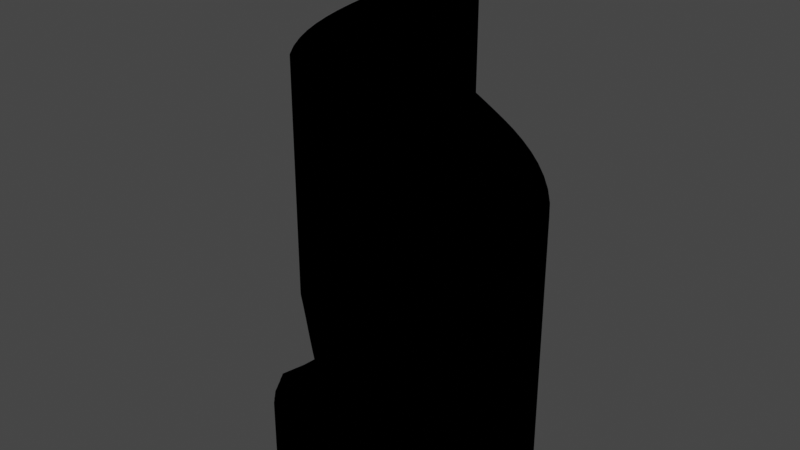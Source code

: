 # Source: untitled.blend  (saved by Blender 2.80.60; exported with 4.5.12 LTS)
import bpy
from mathutils import Matrix  # noqa: F401  (used for matrix-valued properties, if any)

bpy.ops.wm.read_factory_settings(use_empty=True)
scene = bpy.context.scene
scene.name = 'Scene'

# ---- collections
col_collection = bpy.data.collections.new('Collection'); scene.collection.children.link(col_collection)
col_untitled_3_svg = bpy.data.collections.new('Untitled-3.svg'); scene.collection.children.link(col_untitled_3_svg)

# ---- materials (node trees are filled in below, after node groups)
mat_svgmat = bpy.data.materials.new('SVGMat')
mat_svgmat.use_transparent_shadow = False
mat_svgmat.diffuse_color = (0.0, 0.0, 0.0, 1.0)
mat_svgmat.roughness = 0.25

# ---- material node trees

# ---- world
world_world = bpy.data.worlds.new('World'); scene.world = world_world
world_world.use_nodes = True; world_world.node_tree.nodes.clear()
_N = world_world.node_tree.nodes; _L = world_world.node_tree.links
n0 = _N.new('ShaderNodeOutputWorld'); n0.name = 'World Output'; n0.location = (300, 300)
n1 = _N.new('ShaderNodeBackground'); n1.name = 'Background'; n1.location = (10, 300)
n1.inputs[0].default_value = (0.05088, 0.05088, 0.05088, 1.0)
_L.new(n1.outputs[0], n0.inputs[0])
n0.is_active_output = True
world_world.color = (0.05088, 0.05088, 0.05088)
world_world.use_sun_shadow = False
world_world.sun_shadow_jitter_overblur = 0.0

# ---- cameras
cam_camera = bpy.data.cameras.new('Camera')
cam_camera.clip_end = 100.0
cam_camera.ortho_scale = 7.314
cam_camera.dof.focus_distance = 0.0
cam_camera.dof.aperture_fstop = 128.0

# ---- lights
light_light = bpy.data.lights.new('Light', 'POINT')
light_light.transmission_factor = 0.0
light_light.cutoff_distance = 30.0
light_light.energy = 1000.0
light_light.shadow_buffer_clip_start = 1.001
light_light.shadow_soft_size = 0.1
light_light.shadow_maximum_resolution = 0.006
light_light.use_absolute_resolution = True

# ---- meshes
me_cucurve = bpy.data.meshes.new('CUCurve')
me_cucurve.from_pydata([(-0.01069, -0.001008, 0.01), (-0.01215, 0.0005243, 0.01), (-0.01344, 0.002135, 0.01), (-0.01459, 0.003817, 0.01), (-0.0156, 0.00556, 0.01), (-0.01649, 0.007359, 0.01), (-0.01729, 0.009204, 0.01), (-0.018, 0.01109, 0.01), (-0.01864, 0.013, 0.01), (-0.01924, 0.01494, 0.01), (-0.0198, 0.01689, 0.01), (-0.02035, 0.01885, 0.01), (-0.0209, 0.02081, 0.01), (-0.02118, 0.0218, 0.01), (-0.02145, 0.0228, 0.01), (-0.02171, 0.0238, 0.01), (-0.02197, 0.02481, 0.01), (-0.02222, 0.02581, 0.01), (-0.02247, 0.02682, 0.01), (-0.02272, 0.02782, 0.01), (-0.02296, 0.02883, 0.01), (-0.02321, 0.02984, 0.01), (-0.02345, 0.03085, 0.01), (-0.02369, 0.03185, 0.01), (-0.02394, 0.03286, 0.01), (-0.02396, 0.03293, 0.01), (-0.02397, 0.033, 0.01), (-0.02397, 0.03307, 0.01), (-0.02397, 0.03315, 0.01), (-0.02397, 0.03322, 0.01), (-0.02396, 0.0333, 0.01), (-0.02395, 0.03337, 0.01), (-0.02394, 0.03345, 0.01), (-0.02394, 0.03352, 0.01), (-0.02393, 0.0336, 0.01), (-0.02392, 0.03367, 0.01), (-0.02392, 0.03375, 0.01), (-0.02388, 0.0337, 0.01), (-0.02384, 0.03365, 0.01), (-0.02381, 0.0336, 0.01), (-0.02377, 0.03354, 0.01), (-0.02373, 0.03349, 0.01), (-0.0237, 0.03344, 0.01), (-0.02366, 0.03339, 0.01), (-0.02362, 0.03334, 0.01), (-0.02358, 0.03329, 0.01), (-0.02354, 0.03324, 0.01), (-0.0235, 0.0332, 0.01), (-0.02345, 0.03315, 0.01), (-0.02259, 0.03219, 0.01), (-0.0219, 0.03117, 0.01), (-0.02134, 0.03011, 0.01), (-0.0209, 0.029, 0.01), (-0.02054, 0.02786, 0.01), (-0.02025, 0.0267, 0.01), (-0.02001, 0.02552, 0.01), (-0.01978, 0.02434, 0.01), (-0.01954, 0.02316, 0.01), (-0.01927, 0.022, 0.01), (-0.01894, 0.02086, 0.01), (-0.01853, 0.01975, 0.01), (-0.01819, 0.01897, 0.01), (-0.01781, 0.01819, 0.01), (-0.01739, 0.01741, 0.01), (-0.01693, 0.01664, 0.01), (-0.01644, 0.01589, 0.01), (-0.01592, 0.01516, 0.01), (-0.01536, 0.01446, 0.01), (-0.01478, 0.01379, 0.01), (-0.01417, 0.01317, 0.01), (-0.01353, 0.01259, 0.01), (-0.01287, 0.01207, 0.01), (-0.01219, 0.01162, 0.01), (-0.01049, 0.0106, 0.01), (-0.008766, 0.009618, 0.01), (-0.007025, 0.008665, 0.01), (-0.005269, 0.007737, 0.01), (-0.003501, 0.006829, 0.01), (-0.001725, 0.005935, 0.01), (5.794e-05, 0.005051, 0.01), (0.001844, 0.004171, 0.01), (0.003629, 0.003291, 0.01), (0.005412, 0.002405, 0.01), (0.007189, 0.001509, 0.01), (0.008957, 0.0005974, 0.01), (0.01056, -0.0002769, 0.01), (0.01212, -0.001206, 0.01), (0.01363, -0.002194, 0.01), (0.01507, -0.003247, 0.01), (0.01644, -0.004369, 0.01), (0.01773, -0.005566, 0.01), (0.01893, -0.006841, 0.01), (0.02002, -0.008201, 0.01), (0.021, -0.00965, 0.01), (0.02186, -0.01119, 0.01), (0.02258, -0.01283, 0.01), (0.02317, -0.01458, 0.01), (0.02342, -0.01563, 0.01), (0.02361, -0.01671, 0.01), (0.02373, -0.0178, 0.01), (0.0238, -0.01891, 0.01), (0.02383, -0.02003, 0.01), (0.02382, -0.02116, 0.01), (0.02379, -0.0223, 0.01), (0.02375, -0.02344, 0.01), (0.0237, -0.02458, 0.01), (0.02366, -0.02572, 0.01), (0.02364, -0.02685, 0.01), (0.02364, -0.02798, 0.01), (0.02364, -0.02802, 0.01), (0.02363, -0.02807, 0.01), (0.02361, -0.02811, 0.01), (0.02358, -0.02816, 0.01), (0.02354, -0.0282, 0.01), (0.02351, -0.02825, 0.01), (0.02347, -0.0283, 0.01), (0.02343, -0.02834, 0.01), (0.02338, -0.02839, 0.01), (0.02334, -0.02843, 0.01), (0.02331, -0.02848, 0.01), (0.02327, -0.02852, 0.01), (0.02322, -0.02848, 0.01), (0.02317, -0.02843, 0.01), (0.02312, -0.02839, 0.01), (0.02307, -0.02834, 0.01), (0.02301, -0.0283, 0.01), (0.02296, -0.02825, 0.01), (0.02291, -0.0282, 0.01), (0.02286, -0.02816, 0.01), (0.02281, -0.02811, 0.01), (0.02276, -0.02807, 0.01), (0.0227, -0.02802, 0.01), (0.02266, -0.02798, 0.01), (0.0226, -0.0279, 0.01), (0.02254, -0.02782, 0.01), (0.02248, -0.02774, 0.01), (0.02241, -0.02766, 0.01), (0.02235, -0.02758, 0.01), (0.02229, -0.0275, 0.01), (0.02223, -0.02742, 0.01), (0.02216, -0.02735, 0.01), (0.0221, -0.02727, 0.01), (0.02204, -0.02719, 0.01), (0.02198, -0.02711, 0.01), (0.02191, -0.02704, 0.01), (0.022, -0.02599, 0.01), (0.02195, -0.02488, 0.01), (0.02177, -0.02374, 0.01), (0.02145, -0.02257, 0.01), (0.02101, -0.02141, 0.01), (0.02046, -0.02026, 0.01), (0.01979, -0.01914, 0.01), (0.01903, -0.01808, 0.01), (0.01816, -0.0171, 0.01), (0.01722, -0.0162, 0.01), (0.01619, -0.01541, 0.01), (0.01509, -0.01475, 0.01), (0.01414, -0.01428, 0.01), (0.01318, -0.01384, 0.01), (0.0122, -0.01343, 0.01), (0.01121, -0.01304, 0.01), (0.01021, -0.01266, 0.01), (0.009208, -0.01229, 0.01), (0.008209, -0.01191, 0.01), (0.007214, -0.01153, 0.01), (0.006226, -0.01113, 0.01), (0.005249, -0.01072, 0.01), (0.004287, -0.01027, 0.01), (0.003343, -0.009792, 0.01), (0.00219, -0.009162, 0.01), (0.001049, -0.00851, 0.01), (-8.302e-05, -0.00784, 0.01), (-0.001206, -0.007154, 0.01), (-0.002323, -0.006456, 0.01), (-0.003434, -0.005748, 0.01), (-0.004542, -0.005033, 0.01), (-0.005647, -0.004314, 0.01), (-0.006752, -0.003593, 0.01), (-0.007857, -0.002875, 0.01), (-0.008965, -0.002161, 0.01), (-0.01008, -0.001454, 0.01), (-0.01013, -0.001419, 0.01), (-0.01018, -0.001384, 0.01), (-0.01023, -0.001347, 0.01), (-0.01029, -0.00131, 0.01), (-0.01034, -0.001272, 0.01), (-0.01039, -0.001234, 0.01), (-0.01044, -0.001195, 0.01), (-0.01049, -0.001156, 0.01), (-0.01054, -0.001117, 0.01), (-0.01059, -0.001078, 0.01), (-0.01064, -0.00104, 0.01), (-0.01069, -0.001008, -0.01), (-0.01215, 0.0005243, -0.01), (-0.01344, 0.002135, -0.01), (-0.01459, 0.003817, -0.01), (-0.0156, 0.00556, -0.01), (-0.01649, 0.007359, -0.01), (-0.01729, 0.009204, -0.01), (-0.018, 0.01109, -0.01), (-0.01864, 0.013, -0.01), (-0.01924, 0.01494, -0.01), (-0.0198, 0.01689, -0.01), (-0.02035, 0.01885, -0.01), (-0.0209, 0.02081, -0.01), (-0.02118, 0.0218, -0.01), (-0.02145, 0.0228, -0.01), (-0.02171, 0.0238, -0.01), (-0.02197, 0.02481, -0.01), (-0.02222, 0.02581, -0.01), (-0.02247, 0.02682, -0.01), (-0.02272, 0.02782, -0.01), (-0.02296, 0.02883, -0.01), (-0.02321, 0.02984, -0.01), (-0.02345, 0.03085, -0.01), (-0.02369, 0.03185, -0.01), (-0.02394, 0.03286, -0.01), (-0.02396, 0.03293, -0.01), (-0.02397, 0.033, -0.01), (-0.02397, 0.03307, -0.01), (-0.02397, 0.03315, -0.01), (-0.02397, 0.03322, -0.01), (-0.02396, 0.0333, -0.01), (-0.02395, 0.03337, -0.01), (-0.02394, 0.03345, -0.01), (-0.02394, 0.03352, -0.01), (-0.02393, 0.0336, -0.01), (-0.02392, 0.03367, -0.01), (-0.02392, 0.03375, -0.01), (-0.02388, 0.0337, -0.01), (-0.02384, 0.03365, -0.01), (-0.02381, 0.0336, -0.01), (-0.02377, 0.03354, -0.01), (-0.02373, 0.03349, -0.01), (-0.0237, 0.03344, -0.01), (-0.02366, 0.03339, -0.01), (-0.02362, 0.03334, -0.01), (-0.02358, 0.03329, -0.01), (-0.02354, 0.03324, -0.01), (-0.0235, 0.0332, -0.01), (-0.02345, 0.03315, -0.01), (-0.02259, 0.03219, -0.01), (-0.0219, 0.03117, -0.01), (-0.02134, 0.03011, -0.01), (-0.0209, 0.029, -0.01), (-0.02054, 0.02786, -0.01), (-0.02025, 0.0267, -0.01), (-0.02001, 0.02552, -0.01), (-0.01978, 0.02434, -0.01), (-0.01954, 0.02316, -0.01), (-0.01927, 0.022, -0.01), (-0.01894, 0.02086, -0.01), (-0.01853, 0.01975, -0.01), (-0.01819, 0.01897, -0.01), (-0.01781, 0.01819, -0.01), (-0.01739, 0.01741, -0.01), (-0.01693, 0.01664, -0.01), (-0.01644, 0.01589, -0.01), (-0.01592, 0.01516, -0.01), (-0.01536, 0.01446, -0.01), (-0.01478, 0.01379, -0.01), (-0.01417, 0.01317, -0.01), (-0.01353, 0.01259, -0.01), (-0.01287, 0.01207, -0.01), (-0.01219, 0.01162, -0.01), (-0.01049, 0.0106, -0.01), (-0.008766, 0.009618, -0.01), (-0.007025, 0.008665, -0.01), (-0.005269, 0.007737, -0.01), (-0.003501, 0.006829, -0.01), (-0.001725, 0.005935, -0.01), (5.794e-05, 0.005051, -0.01), (0.001844, 0.004171, -0.01), (0.003629, 0.003291, -0.01), (0.005412, 0.002405, -0.01), (0.007189, 0.001509, -0.01), (0.008957, 0.0005974, -0.01), (0.01056, -0.0002769, -0.01), (0.01212, -0.001206, -0.01), (0.01363, -0.002194, -0.01), (0.01507, -0.003247, -0.01), (0.01644, -0.004369, -0.01), (0.01773, -0.005566, -0.01), (0.01893, -0.006841, -0.01), (0.02002, -0.008201, -0.01), (0.021, -0.00965, -0.01), (0.02186, -0.01119, -0.01), (0.02258, -0.01283, -0.01), (0.02317, -0.01458, -0.01), (0.02342, -0.01563, -0.01), (0.02361, -0.01671, -0.01), (0.02373, -0.0178, -0.01), (0.0238, -0.01891, -0.01), (0.02383, -0.02003, -0.01), (0.02382, -0.02116, -0.01), (0.02379, -0.0223, -0.01), (0.02375, -0.02344, -0.01), (0.0237, -0.02458, -0.01), (0.02366, -0.02572, -0.01), (0.02364, -0.02685, -0.01), (0.02364, -0.02798, -0.01), (0.02364, -0.02802, -0.01), (0.02363, -0.02807, -0.01), (0.02361, -0.02811, -0.01), (0.02358, -0.02816, -0.01), (0.02354, -0.0282, -0.01), (0.02351, -0.02825, -0.01), (0.02347, -0.0283, -0.01), (0.02343, -0.02834, -0.01), (0.02338, -0.02839, -0.01), (0.02334, -0.02843, -0.01), (0.02331, -0.02848, -0.01), (0.02327, -0.02852, -0.01), (0.02322, -0.02848, -0.01), (0.02317, -0.02843, -0.01), (0.02312, -0.02839, -0.01), (0.02307, -0.02834, -0.01), (0.02301, -0.0283, -0.01), (0.02296, -0.02825, -0.01), (0.02291, -0.0282, -0.01), (0.02286, -0.02816, -0.01), (0.02281, -0.02811, -0.01), (0.02276, -0.02807, -0.01), (0.0227, -0.02802, -0.01), (0.02266, -0.02798, -0.01), (0.0226, -0.0279, -0.01), (0.02254, -0.02782, -0.01), (0.02248, -0.02774, -0.01), (0.02241, -0.02766, -0.01), (0.02235, -0.02758, -0.01), (0.02229, -0.0275, -0.01), (0.02223, -0.02742, -0.01), (0.02216, -0.02735, -0.01), (0.0221, -0.02727, -0.01), (0.02204, -0.02719, -0.01), (0.02198, -0.02711, -0.01), (0.02191, -0.02704, -0.01), (0.022, -0.02599, -0.01), (0.02195, -0.02488, -0.01), (0.02177, -0.02374, -0.01), (0.02145, -0.02257, -0.01), (0.02101, -0.02141, -0.01), (0.02046, -0.02026, -0.01), (0.01979, -0.01914, -0.01), (0.01903, -0.01808, -0.01), (0.01816, -0.0171, -0.01), (0.01722, -0.0162, -0.01), (0.01619, -0.01541, -0.01), (0.01509, -0.01475, -0.01), (0.01414, -0.01428, -0.01), (0.01318, -0.01384, -0.01), (0.0122, -0.01343, -0.01), (0.01121, -0.01304, -0.01), (0.01021, -0.01266, -0.01), (0.009208, -0.01229, -0.01), (0.008209, -0.01191, -0.01), (0.007214, -0.01153, -0.01), (0.006226, -0.01113, -0.01), (0.005249, -0.01072, -0.01), (0.004287, -0.01027, -0.01), (0.003343, -0.009792, -0.01), (0.00219, -0.009162, -0.01), (0.001049, -0.00851, -0.01), (-8.302e-05, -0.00784, -0.01), (-0.001206, -0.007154, -0.01), (-0.002323, -0.006456, -0.01), (-0.003434, -0.005748, -0.01), (-0.004542, -0.005033, -0.01), (-0.005647, -0.004314, -0.01), (-0.006752, -0.003593, -0.01), (-0.007857, -0.002875, -0.01), (-0.008965, -0.002161, -0.01), (-0.01008, -0.001454, -0.01), (-0.01013, -0.001419, -0.01), (-0.01018, -0.001384, -0.01), (-0.01023, -0.001347, -0.01), (-0.01029, -0.00131, -0.01), (-0.01034, -0.001272, -0.01), (-0.01039, -0.001234, -0.01), (-0.01044, -0.001195, -0.01), (-0.01049, -0.001156, -0.01), (-0.01054, -0.001117, -0.01), (-0.01059, -0.001078, -0.01), (-0.01064, -0.00104, -0.01), (-0.01069, -0.001008, -0.01), (-0.01069, -0.001008, 0.01), (-0.01215, 0.0005243, -0.01), (-0.01215, 0.0005243, 0.01), (-0.01344, 0.002135, -0.01), (-0.01344, 0.002135, 0.01), (-0.01459, 0.003817, -0.01), (-0.01459, 0.003817, 0.01), (-0.0156, 0.00556, -0.01), (-0.0156, 0.00556, 0.01), (-0.01649, 0.007359, -0.01), (-0.01649, 0.007359, 0.01), (-0.01729, 0.009204, -0.01), (-0.01729, 0.009204, 0.01), (-0.018, 0.01109, -0.01), (-0.018, 0.01109, 0.01), (-0.01864, 0.013, -0.01), (-0.01864, 0.013, 0.01), (-0.01924, 0.01494, -0.01), (-0.01924, 0.01494, 0.01), (-0.0198, 0.01689, -0.01), (-0.0198, 0.01689, 0.01), (-0.02035, 0.01885, -0.01), (-0.02035, 0.01885, 0.01), (-0.0209, 0.02081, -0.01), (-0.0209, 0.02081, 0.01), (-0.02118, 0.0218, -0.01), (-0.02118, 0.0218, 0.01), (-0.02145, 0.0228, -0.01), (-0.02145, 0.0228, 0.01), (-0.02171, 0.0238, -0.01), (-0.02171, 0.0238, 0.01), (-0.02197, 0.02481, -0.01), (-0.02197, 0.02481, 0.01), (-0.02222, 0.02581, -0.01), (-0.02222, 0.02581, 0.01), (-0.02247, 0.02682, -0.01), (-0.02247, 0.02682, 0.01), (-0.02272, 0.02782, -0.01), (-0.02272, 0.02782, 0.01), (-0.02296, 0.02883, -0.01), (-0.02296, 0.02883, 0.01), (-0.02321, 0.02984, -0.01), (-0.02321, 0.02984, 0.01), (-0.02345, 0.03085, -0.01), (-0.02345, 0.03085, 0.01), (-0.02369, 0.03185, -0.01), (-0.02369, 0.03185, 0.01), (-0.02394, 0.03286, -0.01), (-0.02394, 0.03286, 0.01), (-0.02396, 0.03293, -0.01), (-0.02396, 0.03293, 0.01), (-0.02397, 0.033, -0.01), (-0.02397, 0.033, 0.01), (-0.02397, 0.03307, -0.01), (-0.02397, 0.03307, 0.01), (-0.02397, 0.03315, -0.01), (-0.02397, 0.03315, 0.01), (-0.02397, 0.03322, -0.01), (-0.02397, 0.03322, 0.01), (-0.02396, 0.0333, -0.01), (-0.02396, 0.0333, 0.01), (-0.02395, 0.03337, -0.01), (-0.02395, 0.03337, 0.01), (-0.02394, 0.03345, -0.01), (-0.02394, 0.03345, 0.01), (-0.02394, 0.03352, -0.01), (-0.02394, 0.03352, 0.01), (-0.02393, 0.0336, -0.01), (-0.02393, 0.0336, 0.01), (-0.02392, 0.03367, -0.01), (-0.02392, 0.03367, 0.01), (-0.02392, 0.03375, -0.01), (-0.02392, 0.03375, 0.01), (-0.02388, 0.0337, -0.01), (-0.02388, 0.0337, 0.01), (-0.02384, 0.03365, -0.01), (-0.02384, 0.03365, 0.01), (-0.02381, 0.0336, -0.01), (-0.02381, 0.0336, 0.01), (-0.02377, 0.03354, -0.01), (-0.02377, 0.03354, 0.01), (-0.02373, 0.03349, -0.01), (-0.02373, 0.03349, 0.01), (-0.0237, 0.03344, -0.01), (-0.0237, 0.03344, 0.01), (-0.02366, 0.03339, -0.01), (-0.02366, 0.03339, 0.01), (-0.02362, 0.03334, -0.01), (-0.02362, 0.03334, 0.01), (-0.02358, 0.03329, -0.01), (-0.02358, 0.03329, 0.01), (-0.02354, 0.03324, -0.01), (-0.02354, 0.03324, 0.01), (-0.0235, 0.0332, -0.01), (-0.0235, 0.0332, 0.01), (-0.02345, 0.03315, -0.01), (-0.02345, 0.03315, 0.01), (-0.02259, 0.03219, -0.01), (-0.02259, 0.03219, 0.01), (-0.0219, 0.03117, -0.01), (-0.0219, 0.03117, 0.01), (-0.02134, 0.03011, -0.01), (-0.02134, 0.03011, 0.01), (-0.0209, 0.029, -0.01), (-0.0209, 0.029, 0.01), (-0.02054, 0.02786, -0.01), (-0.02054, 0.02786, 0.01), (-0.02025, 0.0267, -0.01), (-0.02025, 0.0267, 0.01), (-0.02001, 0.02552, -0.01), (-0.02001, 0.02552, 0.01), (-0.01978, 0.02434, -0.01), (-0.01978, 0.02434, 0.01), (-0.01954, 0.02316, -0.01), (-0.01954, 0.02316, 0.01), (-0.01927, 0.022, -0.01), (-0.01927, 0.022, 0.01), (-0.01894, 0.02086, -0.01), (-0.01894, 0.02086, 0.01), (-0.01853, 0.01975, -0.01), (-0.01853, 0.01975, 0.01), (-0.01819, 0.01897, -0.01), (-0.01819, 0.01897, 0.01), (-0.01781, 0.01819, -0.01), (-0.01781, 0.01819, 0.01), (-0.01739, 0.01741, -0.01), (-0.01739, 0.01741, 0.01), (-0.01693, 0.01664, -0.01), (-0.01693, 0.01664, 0.01), (-0.01644, 0.01589, -0.01), (-0.01644, 0.01589, 0.01), (-0.01592, 0.01516, -0.01), (-0.01592, 0.01516, 0.01), (-0.01536, 0.01446, -0.01), (-0.01536, 0.01446, 0.01), (-0.01478, 0.01379, -0.01), (-0.01478, 0.01379, 0.01), (-0.01417, 0.01317, -0.01), (-0.01417, 0.01317, 0.01), (-0.01353, 0.01259, -0.01), (-0.01353, 0.01259, 0.01), (-0.01287, 0.01207, -0.01), (-0.01287, 0.01207, 0.01), (-0.01219, 0.01162, -0.01), (-0.01219, 0.01162, 0.01), (-0.01049, 0.0106, -0.01), (-0.01049, 0.0106, 0.01), (-0.008766, 0.009618, -0.01), (-0.008766, 0.009618, 0.01), (-0.007025, 0.008665, -0.01), (-0.007025, 0.008665, 0.01), (-0.005269, 0.007737, -0.01), (-0.005269, 0.007737, 0.01), (-0.003501, 0.006829, -0.01), (-0.003501, 0.006829, 0.01), (-0.001725, 0.005935, -0.01), (-0.001725, 0.005935, 0.01), (5.794e-05, 0.005051, -0.01), (5.794e-05, 0.005051, 0.01), (0.001844, 0.004171, -0.01), (0.001844, 0.004171, 0.01), (0.003629, 0.003291, -0.01), (0.003629, 0.003291, 0.01), (0.005412, 0.002405, -0.01), (0.005412, 0.002405, 0.01), (0.007189, 0.001509, -0.01), (0.007189, 0.001509, 0.01), (0.008957, 0.0005974, -0.01), (0.008957, 0.0005974, 0.01), (0.01056, -0.0002769, -0.01), (0.01056, -0.0002769, 0.01), (0.01212, -0.001206, -0.01), (0.01212, -0.001206, 0.01), (0.01363, -0.002194, -0.01), (0.01363, -0.002194, 0.01), (0.01507, -0.003247, -0.01), (0.01507, -0.003247, 0.01), (0.01644, -0.004369, -0.01), (0.01644, -0.004369, 0.01), (0.01773, -0.005566, -0.01), (0.01773, -0.005566, 0.01), (0.01893, -0.006841, -0.01), (0.01893, -0.006841, 0.01), (0.02002, -0.008201, -0.01), (0.02002, -0.008201, 0.01), (0.021, -0.00965, -0.01), (0.021, -0.00965, 0.01), (0.02186, -0.01119, -0.01), (0.02186, -0.01119, 0.01), (0.02258, -0.01283, -0.01), (0.02258, -0.01283, 0.01), (0.02317, -0.01458, -0.01), (0.02317, -0.01458, 0.01), (0.02342, -0.01563, -0.01), (0.02342, -0.01563, 0.01), (0.02361, -0.01671, -0.01), (0.02361, -0.01671, 0.01), (0.02373, -0.0178, -0.01), (0.02373, -0.0178, 0.01), (0.0238, -0.01891, -0.01), (0.0238, -0.01891, 0.01), (0.02383, -0.02003, -0.01), (0.02383, -0.02003, 0.01), (0.02382, -0.02116, -0.01), (0.02382, -0.02116, 0.01), (0.02379, -0.0223, -0.01), (0.02379, -0.0223, 0.01), (0.02375, -0.02344, -0.01), (0.02375, -0.02344, 0.01), (0.0237, -0.02458, -0.01), (0.0237, -0.02458, 0.01), (0.02366, -0.02572, -0.01), (0.02366, -0.02572, 0.01), (0.02364, -0.02685, -0.01), (0.02364, -0.02685, 0.01), (0.02364, -0.02798, -0.01), (0.02364, -0.02798, 0.01), (0.02364, -0.02802, -0.01), (0.02364, -0.02802, 0.01), (0.02363, -0.02807, -0.01), (0.02363, -0.02807, 0.01), (0.02361, -0.02811, -0.01), (0.02361, -0.02811, 0.01), (0.02358, -0.02816, -0.01), (0.02358, -0.02816, 0.01), (0.02354, -0.0282, -0.01), (0.02354, -0.0282, 0.01), (0.02351, -0.02825, -0.01), (0.02351, -0.02825, 0.01), (0.02347, -0.0283, -0.01), (0.02347, -0.0283, 0.01), (0.02343, -0.02834, -0.01), (0.02343, -0.02834, 0.01), (0.02338, -0.02839, -0.01), (0.02338, -0.02839, 0.01), (0.02334, -0.02843, -0.01), (0.02334, -0.02843, 0.01), (0.02331, -0.02848, -0.01), (0.02331, -0.02848, 0.01), (0.02327, -0.02852, -0.01), (0.02327, -0.02852, 0.01), (0.02322, -0.02848, -0.01), (0.02322, -0.02848, 0.01), (0.02317, -0.02843, -0.01), (0.02317, -0.02843, 0.01), (0.02312, -0.02839, -0.01), (0.02312, -0.02839, 0.01), (0.02307, -0.02834, -0.01), (0.02307, -0.02834, 0.01), (0.02301, -0.0283, -0.01), (0.02301, -0.0283, 0.01), (0.02296, -0.02825, -0.01), (0.02296, -0.02825, 0.01), (0.02291, -0.0282, -0.01), (0.02291, -0.0282, 0.01), (0.02286, -0.02816, -0.01), (0.02286, -0.02816, 0.01), (0.02281, -0.02811, -0.01), (0.02281, -0.02811, 0.01), (0.02276, -0.02807, -0.01), (0.02276, -0.02807, 0.01), (0.0227, -0.02802, -0.01), (0.0227, -0.02802, 0.01), (0.02266, -0.02798, -0.01), (0.02266, -0.02798, 0.01), (0.0226, -0.0279, -0.01), (0.0226, -0.0279, 0.01), (0.02254, -0.02782, -0.01), (0.02254, -0.02782, 0.01), (0.02248, -0.02774, -0.01), (0.02248, -0.02774, 0.01), (0.02241, -0.02766, -0.01), (0.02241, -0.02766, 0.01), (0.02235, -0.02758, -0.01), (0.02235, -0.02758, 0.01), (0.02229, -0.0275, -0.01), (0.02229, -0.0275, 0.01), (0.02223, -0.02742, -0.01), (0.02223, -0.02742, 0.01), (0.02216, -0.02735, -0.01), (0.02216, -0.02735, 0.01), (0.0221, -0.02727, -0.01), (0.0221, -0.02727, 0.01), (0.02204, -0.02719, -0.01), (0.02204, -0.02719, 0.01), (0.02198, -0.02711, -0.01), (0.02198, -0.02711, 0.01), (0.02191, -0.02704, -0.01), (0.02191, -0.02704, 0.01), (0.022, -0.02599, -0.01), (0.022, -0.02599, 0.01), (0.02195, -0.02488, -0.01), (0.02195, -0.02488, 0.01), (0.02177, -0.02374, -0.01), (0.02177, -0.02374, 0.01), (0.02145, -0.02257, -0.01), (0.02145, -0.02257, 0.01), (0.02101, -0.02141, -0.01), (0.02101, -0.02141, 0.01), (0.02046, -0.02026, -0.01), (0.02046, -0.02026, 0.01), (0.01979, -0.01914, -0.01), (0.01979, -0.01914, 0.01), (0.01903, -0.01808, -0.01), (0.01903, -0.01808, 0.01), (0.01816, -0.0171, -0.01), (0.01816, -0.0171, 0.01), (0.01722, -0.0162, -0.01), (0.01722, -0.0162, 0.01), (0.01619, -0.01541, -0.01), (0.01619, -0.01541, 0.01), (0.01509, -0.01475, -0.01), (0.01509, -0.01475, 0.01), (0.01414, -0.01428, -0.01), (0.01414, -0.01428, 0.01), (0.01318, -0.01384, -0.01), (0.01318, -0.01384, 0.01), (0.0122, -0.01343, -0.01), (0.0122, -0.01343, 0.01), (0.01121, -0.01304, -0.01), (0.01121, -0.01304, 0.01), (0.01021, -0.01266, -0.01), (0.01021, -0.01266, 0.01), (0.009208, -0.01229, -0.01), (0.009208, -0.01229, 0.01), (0.008209, -0.01191, -0.01), (0.008209, -0.01191, 0.01), (0.007214, -0.01153, -0.01), (0.007214, -0.01153, 0.01), (0.006226, -0.01113, -0.01), (0.006226, -0.01113, 0.01), (0.005249, -0.01072, -0.01), (0.005249, -0.01072, 0.01), (0.004287, -0.01027, -0.01), (0.004287, -0.01027, 0.01), (0.003343, -0.009792, -0.01), (0.003343, -0.009792, 0.01), (0.00219, -0.009162, -0.01), (0.00219, -0.009162, 0.01), (0.001049, -0.00851, -0.01), (0.001049, -0.00851, 0.01), (-8.302e-05, -0.00784, -0.01), (-8.302e-05, -0.00784, 0.01), (-0.001206, -0.007154, -0.01), (-0.001206, -0.007154, 0.01), (-0.002323, -0.006456, -0.01), (-0.002323, -0.006456, 0.01), (-0.003434, -0.005748, -0.01), (-0.003434, -0.005748, 0.01), (-0.004542, -0.005033, -0.01), (-0.004542, -0.005033, 0.01), (-0.005647, -0.004314, -0.01), (-0.005647, -0.004314, 0.01), (-0.006752, -0.003593, -0.01), (-0.006752, -0.003593, 0.01), (-0.007857, -0.002875, -0.01), (-0.007857, -0.002875, 0.01), (-0.008965, -0.002161, -0.01), (-0.008965, -0.002161, 0.01), (-0.01008, -0.001454, -0.01), (-0.01008, -0.001454, 0.01), (-0.01013, -0.001419, -0.01), (-0.01013, -0.001419, 0.01), (-0.01018, -0.001384, -0.01), (-0.01018, -0.001384, 0.01), (-0.01023, -0.001347, -0.01), (-0.01023, -0.001347, 0.01), (-0.01029, -0.00131, -0.01), (-0.01029, -0.00131, 0.01), (-0.01034, -0.001272, -0.01), (-0.01034, -0.001272, 0.01), (-0.01039, -0.001234, -0.01), (-0.01039, -0.001234, 0.01), (-0.01044, -0.001195, -0.01), (-0.01044, -0.001195, 0.01), (-0.01049, -0.001156, -0.01), (-0.01049, -0.001156, 0.01), (-0.01054, -0.001117, -0.01), (-0.01054, -0.001117, 0.01), (-0.01059, -0.001078, -0.01), (-0.01059, -0.001078, 0.01), (-0.01064, -0.00104, -0.01), (-0.01064, -0.00104, 0.01)], [], [(35, 37, 36), (35, 38, 37), (34, 38, 35), (34, 39, 38), (33, 39, 34), (33, 40, 39), (33, 41, 40), (32, 41, 33), (32, 42, 41), (31, 42, 32), (31, 43, 42), (31, 44, 43), (30, 44, 31), (30, 45, 44), (29, 45, 30), (29, 46, 45), (29, 47, 46), (28, 47, 29), (28, 48, 47), (28, 49, 48), (27, 49, 28), (26, 49, 27), (25, 49, 26), (24, 49, 25), (23, 49, 24), (23, 50, 49), (22, 50, 23), (22, 51, 50), (21, 51, 22), (21, 52, 51), (20, 52, 21), (20, 53, 52), (19, 53, 20), (19, 54, 53), (18, 54, 19), (17, 54, 18), (17, 55, 54), (16, 55, 17), (16, 56, 55), (15, 56, 16), (15, 57, 56), (14, 57, 15), (14, 58, 57), (13, 58, 14), (13, 59, 58), (12, 59, 13), (12, 60, 59), (11, 60, 12), (11, 61, 60), (11, 62, 61), (10, 62, 11), (10, 63, 62), (10, 64, 63), (9, 64, 10), (9, 65, 64), (9, 66, 65), (9, 67, 66), (8, 67, 9), (8, 68, 67), (8, 69, 68), (8, 70, 69), (7, 70, 8), (7, 71, 70), (7, 72, 71), (7, 73, 72), (6, 73, 7), (6, 74, 73), (6, 75, 74), (5, 75, 6), (5, 76, 75), (5, 77, 76), (4, 77, 5), (4, 78, 77), (4, 79, 78), (3, 79, 4), (3, 80, 79), (3, 81, 80), (2, 81, 3), (2, 82, 81), (2, 83, 82), (1, 83, 2), (1, 84, 83), (1, 85, 84), (0, 85, 1), (0, 86, 85), (191, 86, 0), (190, 86, 191), (189, 86, 190), (188, 86, 189), (187, 86, 188), (186, 86, 187), (186, 87, 86), (185, 87, 186), (184, 87, 185), (183, 87, 184), (182, 87, 183), (181, 87, 182), (180, 87, 181), (179, 87, 180), (178, 87, 179), (178, 88, 87), (177, 88, 178), (177, 89, 88), (176, 89, 177), (175, 89, 176), (175, 90, 89), (174, 90, 175), (174, 91, 90), (173, 91, 174), (172, 91, 173), (172, 92, 91), (171, 92, 172), (170, 92, 171), (170, 93, 92), (169, 93, 170), (168, 93, 169), (168, 94, 93), (167, 94, 168), (166, 94, 167), (165, 94, 166), (164, 94, 165), (164, 95, 94), (163, 95, 164), (162, 95, 163), (161, 95, 162), (160, 95, 161), (160, 96, 95), (159, 96, 160), (158, 96, 159), (157, 96, 158), (156, 96, 157), (156, 97, 96), (155, 97, 156), (154, 97, 155), (154, 98, 97), (153, 98, 154), (153, 99, 98), (152, 99, 153), (152, 100, 99), (151, 100, 152), (151, 101, 100), (150, 101, 151), (150, 102, 101), (149, 102, 150), (149, 103, 102), (148, 103, 149), (148, 104, 103), (147, 104, 148), (147, 105, 104), (146, 105, 147), (146, 106, 105), (145, 106, 146), (145, 107, 106), (144, 107, 145), (144, 108, 107), (143, 108, 144), (142, 108, 143), (141, 108, 142), (140, 108, 141), (139, 108, 140), (138, 108, 139), (137, 108, 138), (136, 108, 137), (135, 108, 136), (134, 108, 135), (133, 108, 134), (132, 108, 133), (131, 108, 132), (131, 109, 108), (131, 110, 109), (130, 110, 131), (130, 111, 110), (129, 111, 130), (129, 112, 111), (128, 112, 129), (128, 113, 112), (127, 113, 128), (127, 114, 113), (126, 114, 127), (126, 115, 114), (125, 115, 126), (125, 116, 115), (124, 116, 125), (124, 117, 116), (123, 117, 124), (123, 118, 117), (122, 118, 123), (122, 119, 118), (121, 119, 122), (121, 120, 119), (229, 227, 228), (230, 227, 229), (230, 226, 227), (231, 226, 230), (231, 225, 226), (232, 225, 231), (233, 225, 232), (233, 224, 225), (234, 224, 233), (234, 223, 224), (235, 223, 234), (236, 223, 235), (236, 222, 223), (237, 222, 236), (237, 221, 222), (238, 221, 237), (239, 221, 238), (239, 220, 221), (240, 220, 239), (241, 220, 240), (241, 219, 220), (241, 218, 219), (241, 217, 218), (241, 216, 217), (241, 215, 216), (242, 215, 241), (242, 214, 215), (243, 214, 242), (243, 213, 214), (244, 213, 243), (244, 212, 213), (245, 212, 244), (245, 211, 212), (246, 211, 245), (246, 210, 211), (246, 209, 210), (247, 209, 246), (247, 208, 209), (248, 208, 247), (248, 207, 208), (249, 207, 248), (249, 206, 207), (250, 206, 249), (250, 205, 206), (251, 205, 250), (251, 204, 205), (252, 204, 251), (252, 203, 204), (253, 203, 252), (254, 203, 253), (254, 202, 203), (255, 202, 254), (256, 202, 255), (256, 201, 202), (257, 201, 256), (258, 201, 257), (259, 201, 258), (259, 200, 201), (260, 200, 259), (261, 200, 260), (262, 200, 261), (262, 199, 200), (263, 199, 262), (264, 199, 263), (265, 199, 264), (265, 198, 199), (266, 198, 265), (267, 198, 266), (267, 197, 198), (268, 197, 267), (269, 197, 268), (269, 196, 197), (270, 196, 269), (271, 196, 270), (271, 195, 196), (272, 195, 271), (273, 195, 272), (273, 194, 195), (274, 194, 273), (275, 194, 274), (275, 193, 194), (276, 193, 275), (277, 193, 276), (277, 192, 193), (278, 192, 277), (278, 383, 192), (278, 382, 383), (278, 381, 382), (278, 380, 381), (278, 379, 380), (278, 378, 379), (279, 378, 278), (279, 377, 378), (279, 376, 377), (279, 375, 376), (279, 374, 375), (279, 373, 374), (279, 372, 373), (279, 371, 372), (279, 370, 371), (280, 370, 279), (280, 369, 370), (281, 369, 280), (281, 368, 369), (281, 367, 368), (282, 367, 281), (282, 366, 367), (283, 366, 282), (283, 365, 366), (283, 364, 365), (284, 364, 283), (284, 363, 364), (284, 362, 363), (285, 362, 284), (285, 361, 362), (285, 360, 361), (286, 360, 285), (286, 359, 360), (286, 358, 359), (286, 357, 358), (286, 356, 357), (287, 356, 286), (287, 355, 356), (287, 354, 355), (287, 353, 354), (287, 352, 353), (288, 352, 287), (288, 351, 352), (288, 350, 351), (288, 349, 350), (288, 348, 349), (289, 348, 288), (289, 347, 348), (289, 346, 347), (290, 346, 289), (290, 345, 346), (291, 345, 290), (291, 344, 345), (292, 344, 291), (292, 343, 344), (293, 343, 292), (293, 342, 343), (294, 342, 293), (294, 341, 342), (295, 341, 294), (295, 340, 341), (296, 340, 295), (296, 339, 340), (297, 339, 296), (297, 338, 339), (298, 338, 297), (298, 337, 338), (299, 337, 298), (299, 336, 337), (300, 336, 299), (300, 335, 336), (300, 334, 335), (300, 333, 334), (300, 332, 333), (300, 331, 332), (300, 330, 331), (300, 329, 330), (300, 328, 329), (300, 327, 328), (300, 326, 327), (300, 325, 326), (300, 324, 325), (300, 323, 324), (301, 323, 300), (302, 323, 301), (302, 322, 323), (303, 322, 302), (303, 321, 322), (304, 321, 303), (304, 320, 321), (305, 320, 304), (305, 319, 320), (306, 319, 305), (306, 318, 319), (307, 318, 306), (307, 317, 318), (308, 317, 307), (308, 316, 317), (309, 316, 308), (309, 315, 316), (310, 315, 309), (310, 314, 315), (311, 314, 310), (311, 313, 314), (312, 313, 311), (385, 387, 386, 384), (387, 389, 388, 386), (389, 391, 390, 388), (391, 393, 392, 390), (393, 395, 394, 392), (395, 397, 396, 394), (397, 399, 398, 396), (399, 401, 400, 398), (401, 403, 402, 400), (403, 405, 404, 402), (405, 407, 406, 404), (407, 409, 408, 406), (409, 411, 410, 408), (411, 413, 412, 410), (413, 415, 414, 412), (415, 417, 416, 414), (417, 419, 418, 416), (419, 421, 420, 418), (421, 423, 422, 420), (423, 425, 424, 422), (425, 427, 426, 424), (427, 429, 428, 426), (429, 431, 430, 428), (431, 433, 432, 430), (433, 435, 434, 432), (435, 437, 436, 434), (437, 439, 438, 436), (439, 441, 440, 438), (441, 443, 442, 440), (443, 445, 444, 442), (445, 447, 446, 444), (447, 449, 448, 446), (449, 451, 450, 448), (451, 453, 452, 450), (453, 455, 454, 452), (455, 457, 456, 454), (457, 459, 458, 456), (459, 461, 460, 458), (461, 463, 462, 460), (463, 465, 464, 462), (465, 467, 466, 464), (467, 469, 468, 466), (469, 471, 470, 468), (471, 473, 472, 470), (473, 475, 474, 472), (475, 477, 476, 474), (477, 479, 478, 476), (479, 481, 480, 478), (481, 483, 482, 480), (483, 485, 484, 482), (485, 487, 486, 484), (487, 489, 488, 486), (489, 491, 490, 488), (491, 493, 492, 490), (493, 495, 494, 492), (495, 497, 496, 494), (497, 499, 498, 496), (499, 501, 500, 498), (501, 503, 502, 500), (503, 505, 504, 502), (505, 507, 506, 504), (507, 509, 508, 506), (509, 511, 510, 508), (511, 513, 512, 510), (513, 515, 514, 512), (515, 517, 516, 514), (517, 519, 518, 516), (519, 521, 520, 518), (521, 523, 522, 520), (523, 525, 524, 522), (525, 527, 526, 524), (527, 529, 528, 526), (529, 531, 530, 528), (531, 533, 532, 530), (533, 535, 534, 532), (535, 537, 536, 534), (537, 539, 538, 536), (539, 541, 540, 538), (541, 543, 542, 540), (543, 545, 544, 542), (545, 547, 546, 544), (547, 549, 548, 546), (549, 551, 550, 548), (551, 553, 552, 550), (553, 555, 554, 552), (555, 557, 556, 554), (557, 559, 558, 556), (559, 561, 560, 558), (561, 563, 562, 560), (563, 565, 564, 562), (565, 567, 566, 564), (567, 569, 568, 566), (569, 571, 570, 568), (571, 573, 572, 570), (573, 575, 574, 572), (575, 577, 576, 574), (577, 579, 578, 576), (579, 581, 580, 578), (581, 583, 582, 580), (583, 585, 584, 582), (585, 587, 586, 584), (587, 589, 588, 586), (589, 591, 590, 588), (591, 593, 592, 590), (593, 595, 594, 592), (595, 597, 596, 594), (597, 599, 598, 596), (599, 601, 600, 598), (601, 603, 602, 600), (603, 605, 604, 602), (605, 607, 606, 604), (607, 609, 608, 606), (609, 611, 610, 608), (611, 613, 612, 610), (613, 615, 614, 612), (615, 617, 616, 614), (617, 619, 618, 616), (619, 621, 620, 618), (621, 623, 622, 620), (623, 625, 624, 622), (625, 627, 626, 624), (627, 629, 628, 626), (629, 631, 630, 628), (631, 633, 632, 630), (633, 635, 634, 632), (635, 637, 636, 634), (637, 639, 638, 636), (639, 641, 640, 638), (641, 643, 642, 640), (643, 645, 644, 642), (645, 647, 646, 644), (647, 649, 648, 646), (649, 651, 650, 648), (651, 653, 652, 650), (653, 655, 654, 652), (655, 657, 656, 654), (657, 659, 658, 656), (659, 661, 660, 658), (661, 663, 662, 660), (663, 665, 664, 662), (665, 667, 666, 664), (667, 669, 668, 666), (669, 671, 670, 668), (671, 673, 672, 670), (673, 675, 674, 672), (675, 677, 676, 674), (677, 679, 678, 676), (679, 681, 680, 678), (681, 683, 682, 680), (683, 685, 684, 682), (685, 687, 686, 684), (687, 689, 688, 686), (689, 691, 690, 688), (691, 693, 692, 690), (693, 695, 694, 692), (695, 697, 696, 694), (697, 699, 698, 696), (699, 701, 700, 698), (701, 703, 702, 700), (703, 705, 704, 702), (705, 707, 706, 704), (707, 709, 708, 706), (709, 711, 710, 708), (711, 713, 712, 710), (713, 715, 714, 712), (715, 717, 716, 714), (717, 719, 718, 716), (719, 721, 720, 718), (721, 723, 722, 720), (723, 725, 724, 722), (725, 727, 726, 724), (727, 729, 728, 726), (729, 731, 730, 728), (731, 733, 732, 730), (733, 735, 734, 732), (735, 737, 736, 734), (737, 739, 738, 736), (739, 741, 740, 738), (741, 743, 742, 740), (743, 745, 744, 742), (745, 747, 746, 744), (747, 749, 748, 746), (749, 751, 750, 748), (751, 753, 752, 750), (753, 755, 754, 752), (755, 757, 756, 754), (757, 759, 758, 756), (759, 761, 760, 758), (761, 763, 762, 760), (763, 765, 764, 762), (765, 767, 766, 764), (767, 385, 384, 766)])
me_cucurve.polygons.foreach_set('use_smooth', [0, 0, 0, 0, 0, 0, 0, 0, 0, 0, 0, 0, 0, 0, 0, 0, 0, 0, 0, 0, 0, 0, 0, 0, 0, 0, 0, 0, 0, 0, 0, 0, 0, 0, 0, 0, 0, 0, 0, 0, 0, 0, 0, 0, 0, 0, 0, 0, 0, 0, 0, 0, 0, 0, 0, 0, 0, 0, 0, 0, 0, 0, 0, 0, 0, 0, 0, 0, 0, 0, 0, 0, 0, 0, 0, 0, 0, 0, 0, 0, 0, 0, 0, 0, 0, 0, 0, 0, 0, 0, 0, 0, 0, 0, 0, 0, 0, 0, 0, 0, 0, 0, 0, 0, 0, 0, 0, 0, 0, 0, 0, 0, 0, 0, 0, 0, 0, 0, 0, 0, 0, 0, 0, 0, 0, 0, 0, 0, 0, 0, 0, 0, 0, 0, 0, 0, 0, 0, 0, 0, 0, 0, 0, 0, 0, 0, 0, 0, 0, 0, 0, 0, 0, 0, 0, 0, 0, 0, 0, 0, 0, 0, 0, 0, 0, 0, 0, 0, 0, 0, 0, 0, 0, 0, 0, 0, 0, 0, 0, 0, 0, 0, 0, 0, 0, 0, 0, 0, 0, 0, 0, 0, 0, 0, 0, 0, 0, 0, 0, 0, 0, 0, 0, 0, 0, 0, 0, 0, 0, 0, 0, 0, 0, 0, 0, 0, 0, 0, 0, 0, 0, 0, 0, 0, 0, 0, 0, 0, 0, 0, 0, 0, 0, 0, 0, 0, 0, 0, 0, 0, 0, 0, 0, 0, 0, 0, 0, 0, 0, 0, 0, 0, 0, 0, 0, 0, 0, 0, 0, 0, 0, 0, 0, 0, 0, 0, 0, 0, 0, 0, 0, 0, 0, 0, 0, 0, 0, 0, 0, 0, 0, 0, 0, 0, 0, 0, 0, 0, 0, 0, 0, 0, 0, 0, 0, 0, 0, 0, 0, 0, 0, 0, 0, 0, 0, 0, 0, 0, 0, 0, 0, 0, 0, 0, 0, 0, 0, 0, 0, 0, 0, 0, 0, 0, 0, 0, 0, 0, 0, 0, 0, 0, 0, 0, 0, 0, 0, 0, 0, 0, 0, 0, 0, 0, 0, 0, 0, 0, 0, 0, 0, 0, 0, 0, 0, 0, 0, 0, 0, 0, 0, 0, 0, 0, 0, 0, 0, 0, 0, 0, 0, 0, 0, 0, 0, 0, 0, 0, 0, 0, 1, 1, 1, 1, 1, 1, 1, 1, 1, 1, 1, 1, 1, 1, 1, 1, 1, 1, 1, 1, 1, 1, 1, 1, 1, 1, 1, 1, 1, 1, 1, 1, 1, 1, 1, 1, 1, 1, 1, 1, 1, 1, 1, 1, 1, 1, 1, 1, 1, 1, 1, 1, 1, 1, 1, 1, 1, 1, 1, 1, 1, 1, 1, 1, 1, 1, 1, 1, 1, 1, 1, 1, 1, 1, 1, 1, 1, 1, 1, 1, 1, 1, 1, 1, 1, 1, 1, 1, 1, 1, 1, 1, 1, 1, 1, 1, 1, 1, 1, 1, 1, 1, 1, 1, 1, 1, 1, 1, 1, 1, 1, 1, 1, 1, 1, 1, 1, 1, 1, 1, 1, 1, 1, 1, 1, 1, 1, 1, 1, 1, 1, 1, 1, 1, 1, 1, 1, 1, 1, 1, 1, 1, 1, 1, 1, 1, 1, 1, 1, 1, 1, 1, 1, 1, 1, 1, 1, 1, 1, 1, 1, 1, 1, 1, 1, 1, 1, 1, 1, 1, 1, 1, 1, 1, 1, 1, 1, 1, 1, 1, 1, 1, 1, 1, 1, 1, 1, 1, 1, 1, 1, 1])
me_cucurve.materials.append(mat_svgmat)
me_cucurve.use_remesh_preserve_volume = False
me_cucurve.use_remesh_preserve_attributes = False
me_cucurve.use_mirror_vertex_groups = False
me_cucurve.auto_texspace = False
me_cucurve.update()

# ---- objects
ob_light = bpy.data.objects.new('Light', light_light)
ob_camera = bpy.data.objects.new('Camera', cam_camera)
ob_curve = bpy.data.objects.new('Curve', me_cucurve)

# ---- transforms, parenting, visibility, modifiers, constraints
ob_light.location = (4.076, 1.005, 5.904)
ob_light.rotation_euler = (0.6503, 0.05522, 1.866)
ob_light.lock_rotations_4d = False
ob_light.empty_display_type = 'ARROWS'
ob_light.color = (0.0, 0.0, 0.0, 0.0)
ob_light.lineart.crease_threshold = 0.0
ob_camera.location = (7.359, -6.926, 4.958)
ob_camera.rotation_euler = (1.109, 0.0, 0.8149)
ob_camera.lock_rotations_4d = False
ob_camera.empty_display_type = 'ARROWS'
ob_camera.color = (0.0, 0.0, 0.0, 0.0)
ob_camera.display_type = 'WIRE'
ob_camera.lineart.crease_threshold = 0.0
ob_curve.location = (0.0, 0.0, 0.0)
ob_curve.scale = (140.9, 140.9, 140.9)
ob_curve.lineart.crease_threshold = 0.0

# ---- collection membership
col_collection.objects.link(ob_light)
col_collection.objects.link(ob_camera)
col_untitled_3_svg.objects.link(ob_curve)

# ---- scene / render settings (as saved in the file)
scene.camera = ob_camera
scene.frame_start = 1; scene.frame_end = 250; scene.frame_set(1)
scene.render.engine = 'BLENDER_EEVEE_NEXT'
scene.cycles.use_denoising = False
scene.cycles.samples = 128
scene.cycles.sampling_pattern = 'TABULATED_SOBOL'
scene.cycles.use_adaptive_sampling = False
scene.cycles.use_light_tree = False
scene.view_settings.view_transform = 'Filmic'
bpy.context.view_layer.update()
